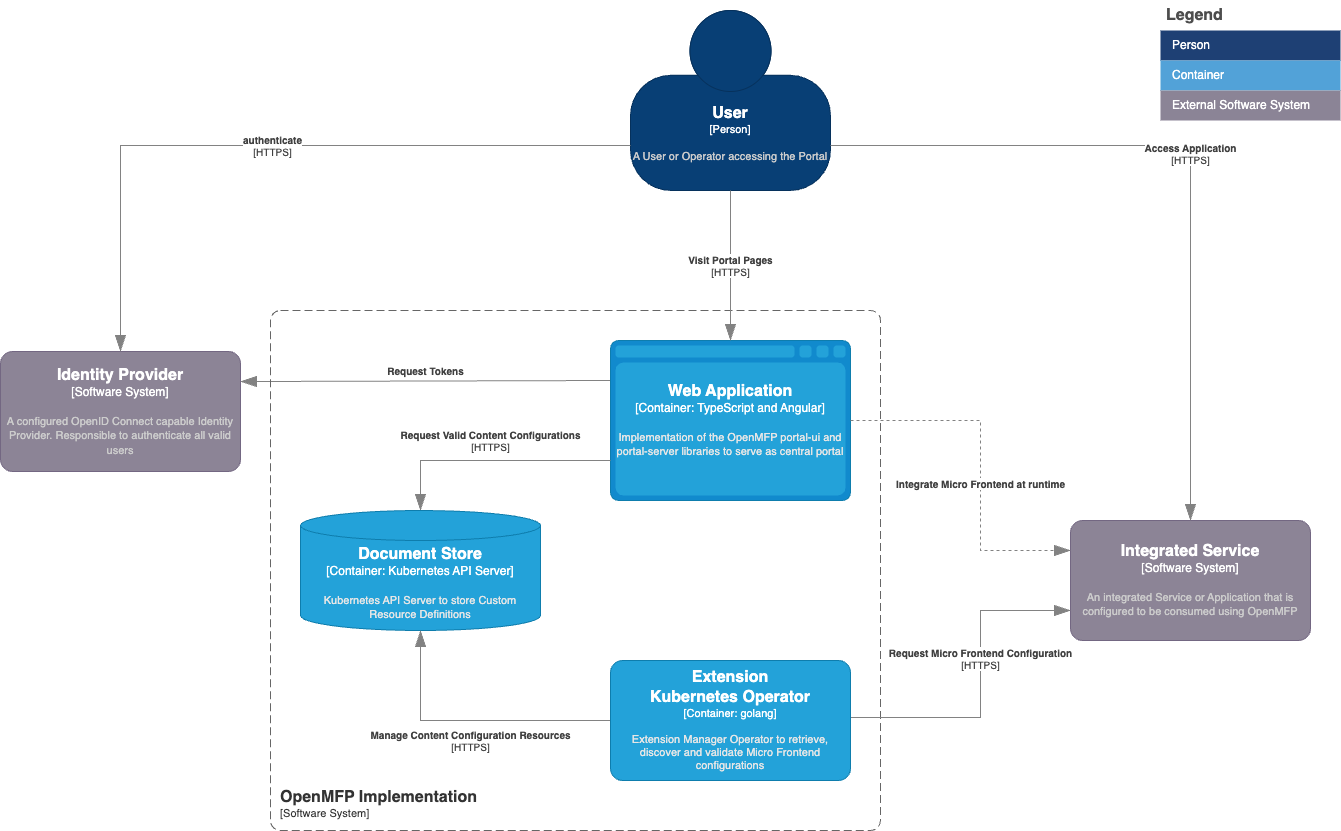

The diagram above was exported from draw.io. Its source (the exported page's mxGraphModel, read from the mxfile embedded in the PNG):
<mxGraphModel dx="1964" dy="1214" grid="1" gridSize="10" guides="1" tooltips="1" connect="1" arrows="1" fold="1" page="1" pageScale="1" pageWidth="850" pageHeight="1100" math="0" shadow="0">
  <root>
    <mxCell id="s7oozXB98ijfPbhf4D4z-0" />
    <mxCell id="s7oozXB98ijfPbhf4D4z-1" parent="s7oozXB98ijfPbhf4D4z-0" />
    <object placeholders="1" c4Name="Integrated Service" c4Type="Software System" c4Description="An integrated Service or Application that is configured to be consumed using OpenMFP" label="&lt;font style=&quot;font-size: 16px&quot;&gt;&lt;b&gt;%c4Name%&lt;/b&gt;&lt;/font&gt;&lt;div&gt;[%c4Type%]&lt;/div&gt;&lt;br&gt;&lt;div&gt;&lt;font style=&quot;font-size: 11px&quot;&gt;&lt;font color=&quot;#cccccc&quot;&gt;%c4Description%&lt;/font&gt;&lt;/div&gt;" id="s7oozXB98ijfPbhf4D4z-2">
      <mxCell style="rounded=1;whiteSpace=wrap;html=1;labelBackgroundColor=none;fillColor=#8C8496;fontColor=#ffffff;align=center;arcSize=10;strokeColor=#736782;metaEdit=1;resizable=0;points=[[0.25,0,0],[0.5,0,0],[0.75,0,0],[1,0.25,0],[1,0.5,0],[1,0.75,0],[0.75,1,0],[0.5,1,0],[0.25,1,0],[0,0.75,0],[0,0.5,0],[0,0.25,0]];" parent="s7oozXB98ijfPbhf4D4z-1" vertex="1">
        <mxGeometry x="560" y="610" width="240" height="120" as="geometry" />
      </mxCell>
    </object>
    <object placeholders="1" c4Name="User" c4Type="Person" c4Description="A User or Operator accessing the Portal" label="&lt;font style=&quot;font-size: 16px&quot;&gt;&lt;b&gt;%c4Name%&lt;/b&gt;&lt;/font&gt;&lt;div&gt;[%c4Type%]&lt;/div&gt;&lt;br&gt;&lt;div&gt;&lt;font style=&quot;font-size: 11px&quot;&gt;&lt;font color=&quot;#cccccc&quot;&gt;%c4Description%&lt;/font&gt;&lt;/div&gt;" id="s7oozXB98ijfPbhf4D4z-3">
      <mxCell style="html=1;fontSize=11;dashed=0;whiteSpace=wrap;fillColor=#083F75;strokeColor=#06315C;fontColor=#ffffff;shape=mxgraph.c4.person2;align=center;metaEdit=1;points=[[0.5,0,0],[1,0.5,0],[1,0.75,0],[0.75,1,0],[0.5,1,0],[0.25,1,0],[0,0.75,0],[0,0.5,0]];resizable=0;" parent="s7oozXB98ijfPbhf4D4z-1" vertex="1">
        <mxGeometry x="120" y="100" width="200" height="180" as="geometry" />
      </mxCell>
    </object>
    <object placeholders="1" c4Name="Identity Provider" c4Type="Software System" c4Description="A configured OpenID Connect capable Identity Provider. Responsible to authenticate all valid users" label="&lt;font style=&quot;font-size: 16px&quot;&gt;&lt;b&gt;%c4Name%&lt;/b&gt;&lt;/font&gt;&lt;div&gt;[%c4Type%]&lt;/div&gt;&lt;br&gt;&lt;div&gt;&lt;font style=&quot;font-size: 11px&quot;&gt;&lt;font color=&quot;#cccccc&quot;&gt;%c4Description%&lt;/font&gt;&lt;/div&gt;" id="s7oozXB98ijfPbhf4D4z-5">
      <mxCell style="rounded=1;whiteSpace=wrap;html=1;labelBackgroundColor=none;fillColor=#8C8496;fontColor=#ffffff;align=center;arcSize=10;strokeColor=#736782;metaEdit=1;resizable=0;points=[[0.25,0,0],[0.5,0,0],[0.75,0,0],[1,0.25,0],[1,0.5,0],[1,0.75,0],[0.75,1,0],[0.5,1,0],[0.25,1,0],[0,0.75,0],[0,0.5,0],[0,0.25,0]];" parent="s7oozXB98ijfPbhf4D4z-1" vertex="1">
        <mxGeometry x="-510" y="441" width="240" height="120" as="geometry" />
      </mxCell>
    </object>
    <object placeholders="1" c4Type="Relationship" c4Description="Request Tokens" label="&lt;div style=&quot;text-align: left&quot;&gt;&lt;div style=&quot;text-align: center&quot;&gt;&lt;b&gt;%c4Description%&lt;/b&gt;&lt;/div&gt;" id="s7oozXB98ijfPbhf4D4z-7">
      <mxCell style="endArrow=blockThin;html=1;fontSize=10;fontColor=#404040;strokeWidth=1;endFill=1;strokeColor=#828282;elbow=vertical;metaEdit=1;endSize=14;startSize=14;jumpStyle=arc;jumpSize=16;rounded=0;edgeStyle=orthogonalEdgeStyle;exitX=0;exitY=0.25;exitDx=0;exitDy=0;exitPerimeter=0;entryX=1;entryY=0.25;entryDx=0;entryDy=0;entryPerimeter=0;" parent="s7oozXB98ijfPbhf4D4z-1" source="P4I_DsqkUMy6fTGGDz5t-1" target="s7oozXB98ijfPbhf4D4z-5" edge="1">
        <mxGeometry x="-0.0027" y="-10" width="240" relative="1" as="geometry">
          <mxPoint x="190" y="450" as="sourcePoint" />
          <mxPoint x="610" y="620" as="targetPoint" />
          <mxPoint x="10" y="-10" as="offset" />
        </mxGeometry>
      </mxCell>
    </object>
    <object placeholders="1" c4Name="OpenMFP Implementation" c4Type="SystemScopeBoundary" c4Application="Software System" label="&lt;font style=&quot;font-size: 16px&quot;&gt;&lt;b&gt;&lt;div style=&quot;text-align: left&quot;&gt;%c4Name%&lt;/div&gt;&lt;/b&gt;&lt;/font&gt;&lt;div style=&quot;text-align: left&quot;&gt;[%c4Application%]&lt;/div&gt;" id="P4I_DsqkUMy6fTGGDz5t-0">
      <mxCell style="rounded=1;fontSize=11;whiteSpace=wrap;html=1;dashed=1;arcSize=20;fillColor=none;strokeColor=#666666;fontColor=#333333;labelBackgroundColor=none;align=left;verticalAlign=bottom;labelBorderColor=none;spacingTop=0;spacing=10;dashPattern=8 4;metaEdit=1;rotatable=0;perimeter=rectanglePerimeter;noLabel=0;labelPadding=0;allowArrows=0;connectable=0;expand=0;recursiveResize=0;editable=1;pointerEvents=0;absoluteArcSize=1;points=[[0.25,0,0],[0.5,0,0],[0.75,0,0],[1,0.25,0],[1,0.5,0],[1,0.75,0],[0.75,1,0],[0.5,1,0],[0.25,1,0],[0,0.75,0],[0,0.5,0],[0,0.25,0]];" parent="s7oozXB98ijfPbhf4D4z-1" vertex="1">
        <mxGeometry x="-240" y="400" width="610" height="520" as="geometry" />
      </mxCell>
    </object>
    <object placeholders="1" c4Name="Web Application" c4Type="Container" c4Technology="TypeScript and Angular" c4Description="Implementation of the OpenMFP portal-ui and portal-server libraries to serve as central portal" label="&lt;font style=&quot;font-size: 16px&quot;&gt;&lt;b&gt;%c4Name%&lt;/b&gt;&lt;/font&gt;&lt;div&gt;[%c4Type%:&amp;nbsp;%c4Technology%]&lt;/div&gt;&lt;br&gt;&lt;div&gt;&lt;font style=&quot;font-size: 11px&quot;&gt;&lt;font color=&quot;#E6E6E6&quot;&gt;%c4Description%&lt;/font&gt;&lt;/div&gt;" id="P4I_DsqkUMy6fTGGDz5t-1">
      <mxCell style="shape=mxgraph.c4.webBrowserContainer2;whiteSpace=wrap;html=1;boundedLbl=1;rounded=0;labelBackgroundColor=none;strokeColor=#118ACD;fillColor=#23A2D9;strokeColor=#118ACD;strokeColor2=#0E7DAD;fontSize=12;fontColor=#ffffff;align=center;metaEdit=1;points=[[0.5,0,0],[1,0.25,0],[1,0.5,0],[1,0.75,0],[0.5,1,0],[0,0.75,0],[0,0.5,0],[0,0.25,0]];resizable=0;" parent="s7oozXB98ijfPbhf4D4z-1" vertex="1">
        <mxGeometry x="100" y="430" width="240" height="160" as="geometry" />
      </mxCell>
    </object>
    <object placeholders="1" c4Type="Relationship" c4Technology="HTTPS" c4Description="authenticate" label="&lt;div style=&quot;text-align: left&quot;&gt;&lt;div style=&quot;text-align: center&quot;&gt;&lt;b&gt;%c4Description%&lt;/b&gt;&lt;/div&gt;&lt;div style=&quot;text-align: center&quot;&gt;[%c4Technology%]&lt;/div&gt;&lt;/div&gt;" id="P4I_DsqkUMy6fTGGDz5t-3">
      <mxCell style="endArrow=blockThin;html=1;fontSize=10;fontColor=#404040;strokeWidth=1;endFill=1;strokeColor=#828282;elbow=vertical;metaEdit=1;endSize=14;startSize=14;jumpStyle=arc;jumpSize=16;rounded=0;edgeStyle=orthogonalEdgeStyle;exitX=0;exitY=0.75;exitDx=0;exitDy=0;exitPerimeter=0;entryX=0.5;entryY=0;entryDx=0;entryDy=0;entryPerimeter=0;" parent="s7oozXB98ijfPbhf4D4z-1" source="s7oozXB98ijfPbhf4D4z-3" target="s7oozXB98ijfPbhf4D4z-5" edge="1">
        <mxGeometry width="240" relative="1" as="geometry">
          <mxPoint x="-190" y="370" as="sourcePoint" />
          <mxPoint x="50" y="370" as="targetPoint" />
        </mxGeometry>
      </mxCell>
    </object>
    <object placeholders="1" c4Type="Relationship" c4Technology="HTTPS" c4Description="Access Application" label="&lt;div style=&quot;text-align: left&quot;&gt;&lt;div style=&quot;text-align: center&quot;&gt;&lt;b&gt;%c4Description%&lt;/b&gt;&lt;/div&gt;&lt;div style=&quot;text-align: center&quot;&gt;[%c4Technology%]&lt;/div&gt;&lt;/div&gt;" id="P4I_DsqkUMy6fTGGDz5t-6">
      <mxCell style="endArrow=blockThin;html=1;fontSize=10;fontColor=#404040;strokeWidth=1;endFill=1;strokeColor=#828282;elbow=vertical;metaEdit=1;endSize=14;startSize=14;jumpStyle=arc;jumpSize=16;rounded=0;edgeStyle=orthogonalEdgeStyle;exitX=1;exitY=0.75;exitDx=0;exitDy=0;exitPerimeter=0;" parent="s7oozXB98ijfPbhf4D4z-1" source="s7oozXB98ijfPbhf4D4z-3" target="s7oozXB98ijfPbhf4D4z-2" edge="1">
        <mxGeometry width="240" relative="1" as="geometry">
          <mxPoint x="590" y="230" as="sourcePoint" />
          <mxPoint x="830" y="230" as="targetPoint" />
        </mxGeometry>
      </mxCell>
    </object>
    <object placeholders="1" c4Type="Relationship" c4Technology="HTTPS" c4Description="Visit Portal Pages" label="&lt;div style=&quot;text-align: left&quot;&gt;&lt;div style=&quot;text-align: center&quot;&gt;&lt;b&gt;%c4Description%&lt;/b&gt;&lt;/div&gt;&lt;div style=&quot;text-align: center&quot;&gt;[%c4Technology%]&lt;/div&gt;&lt;/div&gt;" id="P4I_DsqkUMy6fTGGDz5t-7">
      <mxCell style="endArrow=blockThin;html=1;fontSize=10;fontColor=#404040;strokeWidth=1;endFill=1;strokeColor=#828282;elbow=vertical;metaEdit=1;endSize=14;startSize=14;jumpStyle=arc;jumpSize=16;rounded=0;edgeStyle=orthogonalEdgeStyle;exitX=0.5;exitY=1;exitDx=0;exitDy=0;exitPerimeter=0;entryX=0.5;entryY=0;entryDx=0;entryDy=0;entryPerimeter=0;" parent="s7oozXB98ijfPbhf4D4z-1" source="s7oozXB98ijfPbhf4D4z-3" target="P4I_DsqkUMy6fTGGDz5t-1" edge="1">
        <mxGeometry width="240" relative="1" as="geometry">
          <mxPoint x="270" y="330" as="sourcePoint" />
          <mxPoint x="510" y="330" as="targetPoint" />
        </mxGeometry>
      </mxCell>
    </object>
    <object placeholders="1" c4Type="Relationship" c4Technology="HTTPS" c4Description="Request Micro Frontend Configuration" label="&lt;div style=&quot;text-align: left&quot;&gt;&lt;div style=&quot;text-align: center&quot;&gt;&lt;b&gt;%c4Description%&lt;/b&gt;&lt;/div&gt;&lt;div style=&quot;text-align: center&quot;&gt;[%c4Technology%]&lt;/div&gt;&lt;/div&gt;" id="P4I_DsqkUMy6fTGGDz5t-8">
      <mxCell style="endArrow=blockThin;html=1;fontSize=10;fontColor=#404040;strokeWidth=1;endFill=1;strokeColor=#828282;elbow=vertical;metaEdit=1;endSize=14;startSize=14;jumpStyle=arc;jumpSize=16;rounded=0;edgeStyle=orthogonalEdgeStyle;exitX=1;exitY=0.5;exitDx=0;exitDy=0;exitPerimeter=0;entryX=0;entryY=0.75;entryDx=0;entryDy=0;entryPerimeter=0;" parent="s7oozXB98ijfPbhf4D4z-1" target="s7oozXB98ijfPbhf4D4z-2" edge="1">
        <mxGeometry x="0.1619" width="240" relative="1" as="geometry">
          <mxPoint x="340" y="810" as="sourcePoint" />
          <mxPoint x="700" y="580" as="targetPoint" />
          <Array as="points">
            <mxPoint x="340" y="807" />
            <mxPoint x="470" y="807" />
            <mxPoint x="470" y="700" />
          </Array>
          <mxPoint as="offset" />
        </mxGeometry>
      </mxCell>
    </object>
    <object placeholders="1" c4Type="Relationship" c4Technology="HTTPS" c4Description="Request Valid Content Configurations" label="&lt;div style=&quot;text-align: left&quot;&gt;&lt;div style=&quot;text-align: center&quot;&gt;&lt;b&gt;%c4Description%&lt;/b&gt;&lt;/div&gt;&lt;div style=&quot;text-align: center&quot;&gt;[%c4Technology%]&lt;/div&gt;&lt;/div&gt;" id="P4I_DsqkUMy6fTGGDz5t-9">
      <mxCell style="endArrow=blockThin;html=1;fontSize=10;fontColor=#404040;strokeWidth=1;endFill=1;strokeColor=#828282;elbow=vertical;metaEdit=1;endSize=14;startSize=14;jumpStyle=arc;jumpSize=16;rounded=0;edgeStyle=orthogonalEdgeStyle;exitX=0;exitY=0.75;exitDx=0;exitDy=0;exitPerimeter=0;entryX=0.5;entryY=0;entryDx=0;entryDy=0;entryPerimeter=0;" parent="s7oozXB98ijfPbhf4D4z-1" source="P4I_DsqkUMy6fTGGDz5t-1" target="iLPVrTR3YLKy6KC6v4CA-0" edge="1">
        <mxGeometry y="-20" width="240" relative="1" as="geometry">
          <mxPoint x="349" y="817" as="sourcePoint" />
          <mxPoint x="750" y="620" as="targetPoint" />
          <mxPoint as="offset" />
        </mxGeometry>
      </mxCell>
    </object>
    <object placeholders="1" c4Type="Relationship" c4Description="Integrate Micro Frontend at runtime" label="&lt;div style=&quot;text-align: left&quot;&gt;&lt;div style=&quot;text-align: center&quot;&gt;&lt;b&gt;%c4Description%&lt;/b&gt;&lt;/div&gt;" id="P4I_DsqkUMy6fTGGDz5t-10">
      <mxCell style="endArrow=blockThin;html=1;fontSize=10;fontColor=#404040;strokeWidth=1;endFill=1;strokeColor=#828282;elbow=vertical;metaEdit=1;endSize=14;startSize=14;jumpStyle=arc;jumpSize=16;rounded=0;edgeStyle=orthogonalEdgeStyle;exitX=1;exitY=0.5;exitDx=0;exitDy=0;exitPerimeter=0;entryX=0;entryY=0.25;entryDx=0;entryDy=0;entryPerimeter=0;dashed=1;" parent="s7oozXB98ijfPbhf4D4z-1" source="P4I_DsqkUMy6fTGGDz5t-1" target="s7oozXB98ijfPbhf4D4z-2" edge="1">
        <mxGeometry x="0.1053" width="240" relative="1" as="geometry">
          <mxPoint x="460" y="510" as="sourcePoint" />
          <mxPoint x="700" y="510" as="targetPoint" />
          <Array as="points">
            <mxPoint x="470" y="510" />
            <mxPoint x="470" y="640" />
          </Array>
          <mxPoint as="offset" />
        </mxGeometry>
      </mxCell>
    </object>
    <object placeholders="1" c4Name="Document Store" c4Type="Container" c4Technology="Kubernetes API Server" c4Description="Kubernetes API Server to store Custom Resource Definitions" label="&lt;font style=&quot;font-size: 16px&quot;&gt;&lt;b&gt;%c4Name%&lt;/b&gt;&lt;/font&gt;&lt;div&gt;[%c4Type%:&amp;nbsp;%c4Technology%]&lt;/div&gt;&lt;br&gt;&lt;div&gt;&lt;font style=&quot;font-size: 11px&quot;&gt;&lt;font color=&quot;#E6E6E6&quot;&gt;%c4Description%&lt;/font&gt;&lt;/div&gt;" id="iLPVrTR3YLKy6KC6v4CA-0">
      <mxCell style="shape=cylinder3;size=15;whiteSpace=wrap;html=1;boundedLbl=1;rounded=0;labelBackgroundColor=none;fillColor=#23A2D9;fontSize=12;fontColor=#ffffff;align=center;strokeColor=#0E7DAD;metaEdit=1;points=[[0.5,0,0],[1,0.25,0],[1,0.5,0],[1,0.75,0],[0.5,1,0],[0,0.75,0],[0,0.5,0],[0,0.25,0]];resizable=0;" parent="s7oozXB98ijfPbhf4D4z-1" vertex="1">
        <mxGeometry x="-210" y="600" width="240" height="120" as="geometry" />
      </mxCell>
    </object>
    <object placeholders="1" c4Type="Relationship" c4Technology="HTTPS" c4Description="Manage Content Configuration Resources" label="&lt;div style=&quot;text-align: left&quot;&gt;&lt;div style=&quot;text-align: center&quot;&gt;&lt;b&gt;%c4Description%&lt;/b&gt;&lt;/div&gt;&lt;div style=&quot;text-align: center&quot;&gt;[%c4Technology%]&lt;/div&gt;&lt;/div&gt;" id="iLPVrTR3YLKy6KC6v4CA-1">
      <mxCell style="endArrow=blockThin;html=1;fontSize=10;fontColor=#404040;strokeWidth=1;endFill=1;strokeColor=#828282;elbow=vertical;metaEdit=1;endSize=14;startSize=14;jumpStyle=arc;jumpSize=16;rounded=0;edgeStyle=orthogonalEdgeStyle;exitX=0;exitY=0.5;exitDx=0;exitDy=0;exitPerimeter=0;entryX=0.5;entryY=1;entryDx=0;entryDy=0;entryPerimeter=0;" parent="s7oozXB98ijfPbhf4D4z-1" source="d7If0c2bekjf-R8Ma4Ya-13" target="iLPVrTR3YLKy6KC6v4CA-0" edge="1">
        <mxGeometry y="20" width="240" relative="1" as="geometry">
          <mxPoint x="100" y="810" as="sourcePoint" />
          <mxPoint x="80" y="850" as="targetPoint" />
          <mxPoint as="offset" />
        </mxGeometry>
      </mxCell>
    </object>
    <mxCell id="d7If0c2bekjf-R8Ma4Ya-0" value="Legend" style="shape=table;startSize=30;container=1;collapsible=0;childLayout=tableLayout;fontSize=16;align=left;verticalAlign=top;fillColor=none;strokeColor=none;fontColor=#4D4D4D;fontStyle=1;spacingLeft=6;spacing=0;resizable=0;" parent="s7oozXB98ijfPbhf4D4z-1" vertex="1">
      <mxGeometry x="650" y="90" width="180" height="120" as="geometry" />
    </mxCell>
    <mxCell id="d7If0c2bekjf-R8Ma4Ya-1" value="" style="shape=tableRow;horizontal=0;startSize=0;swimlaneHead=0;swimlaneBody=0;strokeColor=inherit;top=0;left=0;bottom=0;right=0;collapsible=0;dropTarget=0;fillColor=none;points=[[0,0.5],[1,0.5]];portConstraint=eastwest;fontSize=12;" parent="d7If0c2bekjf-R8Ma4Ya-0" vertex="1">
      <mxGeometry y="30" width="180" height="30" as="geometry" />
    </mxCell>
    <mxCell id="d7If0c2bekjf-R8Ma4Ya-2" value="Person" style="shape=partialRectangle;html=1;whiteSpace=wrap;connectable=0;strokeColor=inherit;overflow=hidden;fillColor=#1E4074;top=0;left=0;bottom=0;right=0;pointerEvents=1;fontSize=12;align=left;fontColor=#FFFFFF;gradientColor=none;spacingLeft=10;spacingRight=4;" parent="d7If0c2bekjf-R8Ma4Ya-1" vertex="1">
      <mxGeometry width="180" height="30" as="geometry">
        <mxRectangle width="180" height="30" as="alternateBounds" />
      </mxGeometry>
    </mxCell>
    <mxCell id="d7If0c2bekjf-R8Ma4Ya-5" value="" style="shape=tableRow;horizontal=0;startSize=0;swimlaneHead=0;swimlaneBody=0;strokeColor=inherit;top=0;left=0;bottom=0;right=0;collapsible=0;dropTarget=0;fillColor=none;points=[[0,0.5],[1,0.5]];portConstraint=eastwest;fontSize=12;" parent="d7If0c2bekjf-R8Ma4Ya-0" vertex="1">
      <mxGeometry y="60" width="180" height="30" as="geometry" />
    </mxCell>
    <mxCell id="d7If0c2bekjf-R8Ma4Ya-6" value="Container" style="shape=partialRectangle;html=1;whiteSpace=wrap;connectable=0;strokeColor=inherit;overflow=hidden;fillColor=#52a2d8;top=0;left=0;bottom=0;right=0;pointerEvents=1;fontSize=12;align=left;fontColor=#FFFFFF;gradientColor=none;spacingLeft=10;spacingRight=4;" parent="d7If0c2bekjf-R8Ma4Ya-5" vertex="1">
      <mxGeometry width="180" height="30" as="geometry">
        <mxRectangle width="180" height="30" as="alternateBounds" />
      </mxGeometry>
    </mxCell>
    <mxCell id="d7If0c2bekjf-R8Ma4Ya-11" value="" style="shape=tableRow;horizontal=0;startSize=0;swimlaneHead=0;swimlaneBody=0;strokeColor=inherit;top=0;left=0;bottom=0;right=0;collapsible=0;dropTarget=0;fillColor=none;points=[[0,0.5],[1,0.5]];portConstraint=eastwest;fontSize=12;" parent="d7If0c2bekjf-R8Ma4Ya-0" vertex="1">
      <mxGeometry y="90" width="180" height="30" as="geometry" />
    </mxCell>
    <mxCell id="d7If0c2bekjf-R8Ma4Ya-12" value="External Software System" style="shape=partialRectangle;html=1;whiteSpace=wrap;connectable=0;strokeColor=inherit;overflow=hidden;fillColor=#8b8496;top=0;left=0;bottom=0;right=0;pointerEvents=1;fontSize=12;align=left;fontColor=#FFFFFF;gradientColor=none;spacingLeft=10;spacingRight=4;" parent="d7If0c2bekjf-R8Ma4Ya-11" vertex="1">
      <mxGeometry width="180" height="30" as="geometry">
        <mxRectangle width="180" height="30" as="alternateBounds" />
      </mxGeometry>
    </mxCell>
    <object placeholders="1" c4Name="Extension&#10;Kubernetes Operator" c4Type="Container" c4Technology="golang" c4Description="Extension Manager Operator to retrieve, discover and validate Micro Frontend configurations" label="&lt;font style=&quot;font-size: 16px&quot;&gt;&lt;b&gt;%c4Name%&lt;/b&gt;&lt;/font&gt;&lt;div&gt;[%c4Type%: %c4Technology%]&lt;/div&gt;&lt;br&gt;&lt;div&gt;&lt;font style=&quot;font-size: 11px&quot;&gt;&lt;font color=&quot;#E6E6E6&quot;&gt;%c4Description%&lt;/font&gt;&lt;/div&gt;" id="d7If0c2bekjf-R8Ma4Ya-13">
      <mxCell style="rounded=1;whiteSpace=wrap;html=1;fontSize=11;labelBackgroundColor=none;fillColor=#23A2D9;fontColor=#ffffff;align=center;arcSize=10;strokeColor=#0E7DAD;metaEdit=1;resizable=0;points=[[0.25,0,0],[0.5,0,0],[0.75,0,0],[1,0.25,0],[1,0.5,0],[1,0.75,0],[0.75,1,0],[0.5,1,0],[0.25,1,0],[0,0.75,0],[0,0.5,0],[0,0.25,0]];" parent="s7oozXB98ijfPbhf4D4z-1" vertex="1">
        <mxGeometry x="100" y="750" width="240" height="120" as="geometry" />
      </mxCell>
    </object>
  </root>
</mxGraphModel>